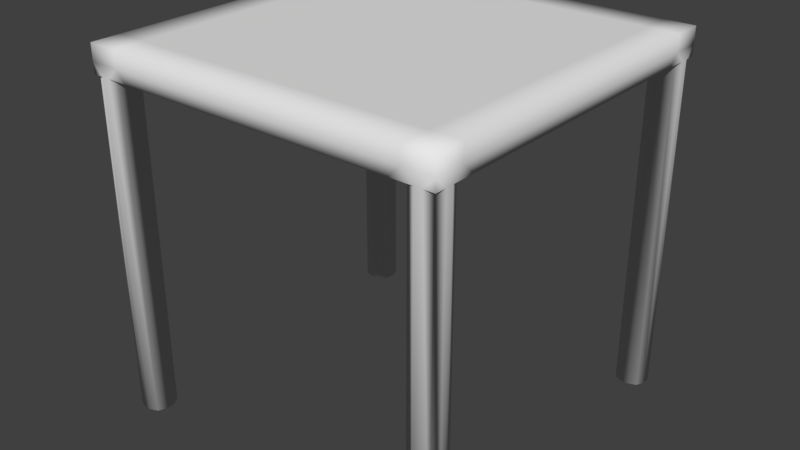 # Source: EndTable1x1.blend  (saved by Blender 2.79.0; exported with 4.5.12 LTS)
import bpy
from mathutils import Matrix  # noqa: F401  (used for matrix-valued properties, if any)

bpy.ops.wm.read_factory_settings(use_empty=True)
scene = bpy.context.scene
scene.name = 'Scene'

# ---- collections
col_collection_1 = bpy.data.collections.new('Collection 1'); scene.collection.children.link(col_collection_1)

# ---- materials (node trees are filled in below, after node groups)
mat_wood = bpy.data.materials.new('Wood')
mat_darkmetal = bpy.data.materials.new('DarkMetal')

# ---- material node trees

# ---- world
world_world = bpy.data.worlds.new('World'); scene.world = world_world
world_world.color = (0.05088, 0.05088, 0.05088)
world_world.use_sun_shadow = False
world_world.sun_shadow_jitter_overblur = 0.0
world_world.cycles.sampling_method = 'MANUAL'

# ---- meshes
me_cube = bpy.data.meshes.new('Cube')
me_cube.from_pydata([(-1.0, -1.0, 2.0), (-1.0, -0.8333, 2.0), (-0.8333, -1.0, 2.0), (-0.8333, -0.8333, 2.0), (1.0, -1.0, 2.0), (1.0, -0.8333, 2.0), (0.8333, -1.0, 2.0), (0.8333, -0.8333, 2.0), (0.0, -1.0, 2.0), (0.0, -1.0, 1.847), (0.0, -0.8333, 2.0), (0.0, -0.8333, 1.847), (-1.0, 1.0, 2.0), (-1.0, 0.8333, 2.0), (-0.8333, 1.0, 2.0), (1.0, -1.0, 1.847), (1.0, 1.0, 1.847), (-0.8333, 0.8333, 2.0), (-1.0, 1.0, 1.847), (-1.0, 0.0, 2.0), (-0.8333, 0.0, 2.0), (-1.0, 0.0, 1.847), (-0.8333, 0.0, 1.847), (-1.0, -1.0, 1.847), (1.0, 1.0, 2.0), (-0.9821, -0.9821, 1.847), (1.0, 0.8333, 2.0), (-0.9388, -1.0, 1.847), (-1.0, -0.9388, 1.847), (0.0, 1.0, 1.908), (0.8333, 1.0, 2.0), (1.0, 0.0, 1.908), (0.0, -1.0, 1.908), (0.8333, 0.8333, 2.0), (-1.0, 0.0, 1.908), (0.0, 1.0, 2.0), (0.0, 0.8333, 2.0), (1.0, 0.0, 2.0), (0.8333, 0.0, 2.0), (0.0, 0.0, 2.0), (1.0, 0.0, 1.847), (0.0, 1.0, 1.847), (0.0, 0.8333, 1.847), (0.8333, 0.0, 1.847), (0.0, 0.0, 1.847), (-0.9388, -1.0, 0.0), (-1.0, -0.9388, 0.0), (-0.9821, -0.9821, 0.0), (-1.0, -0.8946, 0.0), (-0.9388, -0.8333, 0.0), (-0.9821, -0.8513, 0.0), (-1.0, -0.9388, 1.847), (-0.9388, -1.0, 1.847), (-1.0, -1.0, 1.908), (-0.9821, -0.9821, 1.847), (-0.9388, -0.8333, 1.847), (-1.0, -0.8946, 1.847), (-1.0, -0.8333, 1.908), (-1.0, -0.7721, 1.847), (-0.9821, -0.8513, 1.847), (-0.8333, -0.9388, 0.0), (-0.8946, -1.0, 0.0), (-0.8513, -0.9821, 0.0), (-0.8946, -0.8333, 0.0), (-0.8333, -0.8946, 0.0), (-0.8513, -0.8513, 0.0), (-0.8946, -1.0, 1.847), (-0.8333, -0.9388, 1.847), (-0.7721, -1.0, 1.847), (-0.8333, -1.0, 1.908), (-0.8513, -0.9821, 1.847), (-0.8333, -0.8946, 1.847), (-0.8946, -0.8333, 1.847), (-0.8333, -0.7721, 1.847), (-0.7721, -0.8333, 1.847), (-0.8513, -0.8513, 1.847), (1.0, -0.9388, 0.0), (0.9388, -1.0, 0.0), (0.9821, -0.9821, 0.0), (0.9388, -0.8333, 0.0), (1.0, -0.8946, 0.0), (0.9821, -0.8513, 0.0), (0.9388, -1.0, 1.847), (1.0, -0.9388, 1.847), (1.0, -1.0, 1.908), (0.9821, -0.9821, 1.847), (1.0, -0.8946, 1.847), (0.9388, -0.8333, 1.847), (1.0, -0.7721, 1.847), (1.0, -0.8333, 1.908), (0.9821, -0.8513, 1.847), (0.8946, -1.0, 0.0), (0.8333, -0.9388, 0.0), (0.8513, -0.9821, 0.0), (0.8333, -0.8946, 0.0), (0.8946, -0.8333, 0.0), (0.8513, -0.8513, 0.0), (0.8333, -0.9388, 1.847), (0.8946, -1.0, 1.847), (0.8333, -1.0, 1.908), (0.7721, -1.0, 1.847), (0.8513, -0.9821, 1.847), (0.8946, -0.8333, 1.847), (0.8333, -0.8946, 1.847), (0.7721, -0.8333, 1.847), (0.8333, -0.7721, 1.847), (0.8513, -0.8513, 1.847), (-1.0, 0.9388, 0.0), (-0.9388, 1.0, 0.0), (-0.9821, 0.9821, 0.0), (-0.9388, 0.8333, 0.0), (-1.0, 0.8946, 0.0), (-0.9821, 0.8513, 0.0), (-0.9388, 1.0, 1.847), (-1.0, 0.9388, 1.847), (-1.0, 1.0, 1.908), (-0.9821, 0.9821, 1.847), (-1.0, 0.8946, 1.847), (-0.9388, 0.8333, 1.847), (-1.0, 0.7721, 1.847), (-1.0, 0.8333, 1.908), (-0.9821, 0.8513, 1.847), (-0.8946, 1.0, 0.0), (-0.8333, 0.9388, 0.0), (-0.8513, 0.9821, 0.0), (-0.8333, 0.8946, 0.0), (-0.8946, 0.8333, 0.0), (-0.8513, 0.8513, 0.0), (-0.8333, 0.9388, 1.847), (-0.8946, 1.0, 1.847), (-0.8333, 1.0, 1.908), (-0.7721, 1.0, 1.847), (-0.8513, 0.9821, 1.847), (-0.8946, 0.8333, 1.847), (-0.8333, 0.8946, 1.847), (-0.7721, 0.8333, 1.847), (-0.8333, 0.7721, 1.847), (-0.8513, 0.8513, 1.847), (0.9388, 1.0, 0.0), (1.0, 0.9388, 0.0), (0.9821, 0.9821, 0.0), (1.0, 0.8946, 0.0), (0.9388, 0.8333, 0.0), (0.9821, 0.8513, 0.0), (1.0, 0.9388, 1.847), (0.9388, 1.0, 1.847), (1.0, 1.0, 1.908), (0.9821, 0.9821, 1.847), (0.9388, 0.8333, 1.847), (1.0, 0.8946, 1.847), (1.0, 0.8333, 1.908), (1.0, 0.7721, 1.847), (0.9821, 0.8513, 1.847), (0.8333, 0.9388, 0.0), (0.8946, 1.0, 0.0), (0.8513, 0.9821, 0.0), (0.8946, 0.8333, 0.0), (0.8333, 0.8946, 0.0), (0.8513, 0.8513, 0.0), (0.8946, 1.0, 1.847), (0.8333, 0.9388, 1.847), (0.7721, 1.0, 1.847), (0.8333, 1.0, 1.908), (0.8513, 0.9821, 1.847), (0.8333, 0.8946, 1.847), (0.8946, 0.8333, 1.847), (0.8333, 0.7721, 1.847), (0.7721, 0.8333, 1.847), (0.8513, 0.8513, 1.847)], [(54, 23)], [(46, 51, 56, 48), (3, 1, 0, 2), (58, 57, 34, 21), (20, 19, 1, 3), (55, 72, 63, 49), (63, 65, 64, 60, 62, 61, 45, 47, 46, 48, 50, 49), (39, 20, 3, 10), (11, 74, 73, 22, 44), (10, 3, 2, 8), (68, 67, 71, 74, 11, 9), (53, 52, 66, 69), (51, 53, 57, 56), (73, 72, 55, 58, 21, 22), (67, 60, 64, 71), (9, 32, 69, 68), (91, 77, 82, 98), (76, 80, 86, 83), (7, 6, 4, 5), (89, 31, 37, 5), (38, 7, 5, 37), (87, 79, 95, 102), (94, 96, 95, 79, 81, 80, 76, 78, 77, 91, 93, 92), (39, 10, 7, 38), (11, 44, 43, 105, 104), (10, 8, 6, 7), (97, 100, 9, 11, 104, 103), (82, 84, 99, 98), (84, 83, 86, 89), (102, 105, 43, 40, 88, 87), (97, 103, 94, 92), (9, 100, 99, 32), (122, 108, 113, 129), (107, 111, 117, 114), (17, 14, 12, 13), (120, 119, 21, 34), (20, 17, 13, 19), (118, 110, 126, 133), (125, 127, 126, 110, 112, 111, 107, 109, 108, 122, 124, 123), (39, 36, 17, 20), (128, 131, 41, 42, 135, 134), (36, 35, 14, 17), (41, 131, 130, 29), (113, 115, 130, 129), (115, 120, 13, 12), (133, 136, 22, 21, 119, 118), (128, 134, 125, 123), (42, 44, 22, 136, 135), (154, 159, 145, 138), (139, 144, 149, 141), (33, 26, 24, 30), (151, 150, 31, 40), (38, 37, 26, 33), (148, 165, 156, 142), (156, 158, 157, 153, 155, 154, 138, 140, 139, 141, 143, 142), (39, 38, 33, 36), (161, 160, 164, 167, 42, 41), (36, 33, 30, 35), (41, 29, 162, 161), (146, 145, 159, 162), (144, 146, 150, 149), (166, 165, 148, 151, 40, 43), (160, 153, 157, 164), (42, 167, 166, 43, 44), (159, 161, 162), (53, 51, 23), (52, 53, 23), (88, 86, 90, 87), (86, 88, 89), (71, 75, 72, 73, 74), (15, 85, 83), (83, 84, 15), (129, 131, 128, 132), (131, 129, 130), (102, 106, 103, 104, 105), (115, 113, 18), (115, 18, 114), (149, 151, 148, 152), (151, 149, 150), (133, 137, 134, 135, 136), (146, 16, 145), (146, 144, 16), (119, 117, 121, 118), (117, 119, 120), (164, 168, 165, 166, 167), (55, 49, 50, 59), (59, 50, 48, 56), (45, 52, 54, 47), (47, 54, 51, 46), (66, 61, 62, 70), (70, 62, 60, 67), (63, 72, 75, 65), (65, 75, 71, 64), (86, 80, 81, 90), (90, 81, 79, 87), (76, 83, 85, 78), (78, 85, 82, 77), (97, 92, 93, 101), (101, 93, 91, 98), (94, 103, 106, 96), (96, 106, 102, 95), (117, 111, 112, 121), (121, 112, 110, 118), (107, 114, 116, 109), (109, 116, 113, 108), (128, 123, 124, 132), (132, 124, 122, 129), (125, 134, 137, 127), (127, 137, 133, 126), (148, 142, 143, 152), (152, 143, 141, 149), (138, 145, 147, 140), (140, 147, 144, 139), (159, 154, 155, 163), (163, 155, 153, 160), (156, 165, 168, 158), (158, 168, 164, 157), (61, 66, 52, 45), (34, 57, 1, 19), (120, 115, 114, 117), (34, 19, 13, 120), (69, 32, 8, 2), (57, 53, 0, 1), (32, 99, 6, 8), (69, 2, 0, 53), (31, 89, 88, 40), (99, 84, 4, 6), (31, 150, 26, 37), (89, 5, 4, 84), (29, 130, 14, 35), (150, 146, 24, 26), (162, 29, 35, 30), (162, 30, 24, 146), (130, 115, 12, 14), (161, 159, 163, 160), (66, 68, 69), (68, 66, 70, 67), (58, 56, 57), (56, 58, 55, 59), (100, 98, 99), (98, 100, 97, 101), (54, 52, 27, 25), (51, 54, 25, 28), (52, 23, 51, 28, 25, 27), (18, 116, 114), (116, 18, 113), (84, 82, 15), (15, 82, 85), (16, 147, 145), (16, 144, 147)])
me_cube.polygons.foreach_set('use_smooth', [True] * 149)
me_cube.polygons.foreach_set('material_index', [1, 0, 0, 0, 1, 1, 0, 0, 0, 0, 0, 0, 0, 1, 0, 1, 1, 0, 0, 0, 1, 1, 0, 0, 0, 0, 0, 0, 0, 1, 0, 1, 1, 0, 0, 0, 1, 1, 0, 0, 0, 0, 0, 0, 0, 1, 0, 1, 1, 0, 0, 0, 1, 1, 0, 0, 0, 0, 0, 0, 0, 1, 0, 0, 0, 0, 0, 0, 0, 0, 0, 0, 0, 0, 0, 0, 0, 0, 0, 0, 0, 0, 0, 0, 1, 1, 1, 1, 1, 1, 1, 1, 1, 1, 1, 1, 1, 1, 1, 1, 1, 1, 1, 1, 1, 1, 1, 1, 1, 1, 1, 1, 1, 1, 1, 1, 1, 0, 0, 0, 0, 0, 0, 0, 0, 0, 0, 0, 0, 0, 0, 0, 0, 0, 0, 0, 0, 0, 0, 0, 0, 0, 0, 0, 0, 0, 0, 0, 0])
_uv = me_cube.uv_layers.new(name='UVMap')
_uv.uv.foreach_set('vector', [0.3743, 0.3231, 0.2015, 0.3231, 0.2015, 0.3158, 0.3743, 0.3158, 0.1716, 0.6389, 0.1872, 0.6389, 0.1872, 0.6667, 0.1716, 0.6667, 0.2015, 0.2953, 0.1958, 0.3056, 0.1958, 0.1667, 0.2015, 0.1667, 0.1716, 0.5, 0.1872, 0.5, 0.1872, 0.6389, 0.1716, 0.6389, 0.2525, 0.6667, 0.2566, 0.6667, 0.2566, 0.9745, 0.2525, 0.9745, 0.3005, 0.6769, 0.3022, 0.6697, 0.3063, 0.6667, 0.3104, 0.6667, 0.3145, 0.6697, 0.3161, 0.6769, 0.3161, 0.6842, 0.3145, 0.6915, 0.3104, 0.6944, 0.3063, 0.6944, 0.3022, 0.6915, 0.3005, 0.6842, 0.09358, 0.5, 0.1716, 0.5, 0.1716, 0.6389, 0.09358, 0.6389, 0.09358, 0.3056, 0.02133, 0.3056, 0.0156, 0.2953, 0.0156, 0.1667, 0.09358, 0.1667, 0.09358, 0.6389, 0.1716, 0.6389, 0.1716, 0.6667, 0.09358, 0.6667, 0.02133, 0.3333, 0.0156, 0.3231, 0.0156, 0.3158, 0.02133, 0.3056, 0.09358, 0.3056, 0.09358, 0.3333, 0.5609, 0.01531, 0.5552, 0.02552, 0.5511, 0.02552, 0.5454, 0.01531, 0.2015, 0.3231, 0.1958, 0.3333, 0.1958, 0.3056, 0.2015, 0.3158, 0.0156, 0.2953, 0.009866, 0.3056, 0.005732, 0.3056, 3.905e-08, 0.2953, 3.347e-08, 0.1667, 0.0156, 0.1667, 0.1954, 0.6667, 0.1954, 0.9745, 0.1912, 0.9745, 0.1912, 0.6667, 0.4676, 0.02552, 0.4676, 0.01531, 0.5454, 0.01531, 0.5397, 0.02552, 0.3842, 0.3333, 0.38, 0.3333, 0.38, 0.02552, 0.3842, 0.02552, 0.1929, 0.3333, 0.197, 0.3333, 0.197, 0.6412, 0.1929, 0.6412, 0.0156, 0.6389, 0.0156, 0.6667, 0.0, 0.6667, 1.116e-08, 0.6389, 0.2028, 0.6514, 0.2808, 0.6514, 0.2808, 0.6667, 0.2028, 0.6667, 0.0156, 0.5, 0.0156, 0.6389, 1.116e-08, 0.6389, 1.116e-08, 0.5, 0.2644, 0.9745, 0.2644, 0.6667, 0.2686, 0.6667, 0.2686, 0.9745, 0.3219, 0.6944, 0.3178, 0.6915, 0.3161, 0.6842, 0.3161, 0.6769, 0.3178, 0.6697, 0.3219, 0.6667, 0.326, 0.6667, 0.33, 0.6697, 0.3317, 0.6769, 0.3317, 0.6842, 0.33, 0.6915, 0.326, 0.6944, 0.09358, 0.5, 0.09358, 0.6389, 0.0156, 0.6389, 0.0156, 0.5, 0.09358, 0.3056, 0.09358, 0.1667, 0.1716, 0.1667, 0.1716, 0.2953, 0.1658, 0.3056, 0.09358, 0.6389, 0.09358, 0.6667, 0.0156, 0.6667, 0.0156, 0.6389, 0.1716, 0.3231, 0.1658, 0.3333, 0.09358, 0.3333, 0.09358, 0.3056, 0.1658, 0.3056, 0.1716, 0.3158, 0.38, 0.02552, 0.3743, 0.01531, 0.3899, 0.01531, 0.3842, 0.02552, 0.1872, 0.6514, 0.1929, 0.6412, 0.197, 0.6412, 0.2028, 0.6514, 0.1773, 0.3056, 0.1716, 0.2953, 0.1716, 0.1667, 0.1872, 0.1667, 0.1872, 0.2953, 0.1814, 0.3056, 0.2279, 0.6667, 0.2321, 0.6667, 0.2321, 0.9745, 0.2279, 0.9745, 0.4676, 0.02552, 0.3956, 0.02552, 0.3899, 0.01531, 0.4676, 0.01531, 0.009836, 1.0, 0.005714, 1.0, 0.005714, 0.6922, 0.009836, 0.6922, 0.3743, 0.01021, 0.3743, 0.01757, 0.2015, 0.01757, 0.2015, 0.01021, 0.1716, 0.3611, 0.1716, 0.3333, 0.1872, 0.3333, 0.1872, 0.3611, 0.1958, 0.02778, 0.2015, 0.03799, 0.2015, 0.1667, 0.1958, 0.1667, 0.1716, 0.5, 0.1716, 0.3611, 0.1872, 0.3611, 0.1872, 0.5, 0.2769, 0.9745, 0.2769, 0.6667, 0.281, 0.6667, 0.281, 0.9745, 0.2948, 0.6667, 0.2989, 0.6697, 0.3005, 0.6769, 0.3005, 0.6842, 0.2989, 0.6915, 0.2948, 0.6944, 0.2907, 0.6944, 0.2866, 0.6915, 0.2849, 0.6842, 0.2849, 0.6769, 0.2866, 0.6697, 0.2907, 0.6667, 0.09358, 0.5, 0.09358, 0.3611, 0.1716, 0.3611, 0.1716, 0.5, 0.0156, 0.01021, 0.02133, 5.96e-08, 0.09358, 0.0, 0.09358, 0.02778, 0.02133, 0.02778, 0.0156, 0.01757, 0.09358, 0.3611, 0.09358, 0.3333, 0.1716, 0.3333, 0.1716, 0.3611, 0.0933, 0.6922, 0.02126, 0.6922, 0.01555, 0.682, 0.0933, 0.682, 0.005714, 0.6922, 0.0, 0.682, 0.01555, 0.682, 0.009836, 0.6922, 0.1958, 0.0, 0.1958, 0.02778, 0.1872, 0.02778, 0.1872, 0.0, 0.009866, 0.02778, 0.0156, 0.03799, 0.0156, 0.1667, 3.347e-08, 0.1667, 0.0, 0.03799, 0.005732, 0.02778, 0.2076, 0.9745, 0.2035, 0.9745, 0.2035, 0.6667, 0.2076, 0.6667, 0.09358, 0.02778, 0.09358, 0.1667, 0.0156, 0.1667, 0.0156, 0.03799, 0.02133, 0.02778, 0.1768, 1.0, 0.1768, 0.6922, 0.1809, 0.6922, 0.1809, 1.0, 0.3686, 0.3333, 0.3686, 0.6412, 0.3645, 0.6412, 0.3645, 0.3333, 0.0156, 0.3611, 1.116e-08, 0.3611, 0.0, 0.3333, 0.0156, 0.3333, 0.353, 0.6412, 0.3587, 0.6514, 0.2808, 0.6514, 0.2808, 0.6412, 0.0156, 0.5, 1.116e-08, 0.5, 1.116e-08, 0.3611, 0.0156, 0.3611, 0.2444, 0.9745, 0.2403, 0.9745, 0.2403, 0.6667, 0.2444, 0.6667, 0.3473, 0.6842, 0.3456, 0.6915, 0.3416, 0.6944, 0.3375, 0.6944, 0.3334, 0.6915, 0.3317, 0.6842, 0.3317, 0.6769, 0.3334, 0.6697, 0.3375, 0.6667, 0.3416, 0.6667, 0.3456, 0.6697, 0.3473, 0.6769, 0.09358, 0.5, 0.0156, 0.5, 0.0156, 0.3611, 0.09358, 0.3611, 0.1658, 3.974e-08, 0.1716, 0.01021, 0.1716, 0.01757, 0.1658, 0.02778, 0.09358, 0.02778, 0.09358, 0.0, 0.09358, 0.3611, 0.0156, 0.3611, 0.0156, 0.3333, 0.09358, 0.3333, 0.0933, 0.6922, 0.0933, 0.682, 0.1711, 0.682, 0.1653, 0.6922, 0.1866, 0.682, 0.1809, 0.6922, 0.1768, 0.6922, 0.1711, 0.682, 0.3686, 0.6412, 0.3743, 0.6514, 0.3587, 0.6514, 0.3645, 0.6412, 0.1716, 0.03799, 0.1773, 0.02778, 0.1814, 0.02778, 0.1872, 0.03799, 0.1872, 0.1667, 0.1716, 0.1667, 0.2157, 0.9745, 0.2157, 0.6667, 0.2198, 0.6667, 0.2198, 0.9745, 0.09358, 0.02778, 0.1658, 0.02778, 0.1716, 0.03799, 0.1716, 0.1667, 0.09358, 0.1667, 0.1768, 0.6922, 0.1653, 0.6922, 0.1711, 0.682, 0.1958, 0.3333, 0.2015, 0.3231, 0.2015, 0.3333, 0.5552, 0.02552, 0.5609, 0.01531, 0.5609, 0.02552, 0.1872, 0.2953, 0.1872, 0.3158, 0.1855, 0.3085, 0.1814, 0.3056, 0.197, 0.6412, 0.2085, 0.6412, 0.2028, 0.6514, 0.0156, 0.3158, 0.01392, 0.3085, 0.009866, 0.3056, 0.0156, 0.2953, 0.02133, 0.3056, 0.3473, 0.6739, 0.3497, 0.6739, 0.3514, 0.6811, 0.1929, 0.6412, 0.1872, 0.6514, 0.1872, 0.6412, 0.009866, 7.947e-08, 0.02133, 5.96e-08, 0.0156, 0.01021, 0.01392, 0.00299, 0.02126, 0.6922, 0.009836, 0.6922, 0.01555, 0.682, 0.1773, 0.3056, 0.1732, 0.3085, 0.1716, 0.3158, 0.1658, 0.3056, 0.1716, 0.2953, 0.0, 0.682, 0.005714, 0.6922, 5.578e-09, 0.6922, 0.1958, 0.0, 0.2015, 0.0, 0.2015, 0.01021, 0.1872, 0.01757, 0.1872, 0.03799, 0.1814, 0.02778, 0.1855, 0.02479, 0.353, 0.6412, 0.3645, 0.6412, 0.3587, 0.6514, 0.009866, 0.02778, 0.01392, 0.02479, 0.0156, 0.01757, 0.02133, 0.02778, 0.0156, 0.03799, 0.1866, 0.682, 0.1866, 0.6922, 0.1809, 0.6922, 0.3743, 0.6514, 0.3686, 0.6412, 0.3743, 0.6412, 0.0, 0.03799, 0.0, 0.01757, 0.001679, 0.02479, 0.005732, 0.02778, 0.2015, 0.01757, 0.2015, 0.03799, 0.1958, 0.02778, 0.1716, 0.01757, 0.1732, 0.02479, 0.1773, 0.02778, 0.1716, 0.03799, 0.1658, 0.02778, 0.2525, 0.6667, 0.2525, 0.9745, 0.2483, 0.9745, 0.2483, 0.6667, 0.2015, 0.3085, 0.3743, 0.3085, 0.3743, 0.3158, 0.2015, 0.3158, 0.5552, 0.3333, 0.5552, 0.02552, 0.5594, 0.02552, 0.5594, 0.3333, 0.3743, 0.3303, 0.2015, 0.3303, 0.2015, 0.3231, 0.3743, 0.3231, 0.5511, 0.02552, 0.5511, 0.3333, 0.5472, 0.3333, 0.5472, 0.02552, 0.1994, 0.6667, 0.1994, 0.9745, 0.1954, 0.9745, 0.1954, 0.6667, 0.2566, 0.9745, 0.2566, 0.6667, 0.2605, 0.6667, 0.2605, 0.9745, 0.1872, 0.9745, 0.1872, 0.6667, 0.1912, 0.6667, 0.1912, 0.9745, 0.197, 0.6412, 0.197, 0.3333, 0.2011, 0.3333, 0.2011, 0.6412, 0.2605, 0.9745, 0.2605, 0.6667, 0.2644, 0.6667, 0.2644, 0.9745, 0.1929, 0.3333, 0.1929, 0.6412, 0.1888, 0.6412, 0.1888, 0.3333, 0.3761, 0.3333, 0.3761, 0.02552, 0.38, 0.02552, 0.38, 0.3333, 0.2279, 0.6667, 0.2279, 0.9745, 0.2239, 0.9745, 0.2239, 0.6667, 0.3883, 0.02552, 0.3883, 0.3333, 0.3842, 0.3333, 0.3842, 0.02552, 0.2321, 0.9745, 0.2321, 0.6667, 0.2361, 0.6667, 0.2361, 0.9745, 0.2727, 0.6667, 0.2727, 0.9745, 0.2686, 0.9745, 0.2686, 0.6667, 0.2015, 0.01757, 0.3743, 0.01757, 0.3743, 0.02479, 0.2015, 0.02479, 0.2727, 0.9745, 0.2727, 0.6667, 0.2769, 0.6667, 0.2769, 0.9745, 0.3743, 0.01021, 0.2015, 0.01021, 0.2015, 0.00299, 0.3743, 0.00299, 0.001544, 1.0, 0.001544, 0.6922, 0.005714, 0.6922, 0.005714, 1.0, 0.2076, 0.9745, 0.2076, 0.6667, 0.2116, 0.6667, 0.2116, 0.9745, 0.01375, 0.6922, 0.01375, 1.0, 0.009836, 1.0, 0.009836, 0.6922, 0.2035, 0.6667, 0.2035, 0.9745, 0.1994, 0.9745, 0.1994, 0.6667, 0.2849, 0.6667, 0.2849, 0.9745, 0.281, 0.9745, 0.281, 0.6667, 0.2444, 0.9745, 0.2444, 0.6667, 0.2483, 0.6667, 0.2483, 0.9745, 0.3604, 0.6412, 0.3604, 0.3333, 0.3645, 0.3333, 0.3645, 0.6412, 0.1809, 1.0, 0.1809, 0.6922, 0.1848, 0.6922, 0.1848, 1.0, 0.3727, 0.3333, 0.3727, 0.6412, 0.3686, 0.6412, 0.3686, 0.3333, 0.1768, 0.6922, 0.1768, 1.0, 0.1726, 1.0, 0.1726, 0.6922, 0.2116, 0.9745, 0.2116, 0.6667, 0.2157, 0.6667, 0.2157, 0.9745, 0.2403, 0.6667, 0.2403, 0.9745, 0.2361, 0.9745, 0.2361, 0.6667, 0.2239, 0.6667, 0.2239, 0.9745, 0.2198, 0.9745, 0.2198, 0.6667, 0.5511, 0.3333, 0.5511, 0.02552, 0.5552, 0.02552, 0.5552, 0.3333, 0.1958, 0.1667, 0.1958, 0.3056, 0.1872, 0.3056, 0.1872, 0.1667, 0.1958, 0.02778, 0.1958, 0.0, 0.2015, 0.01021, 0.2015, 0.01757, 0.1958, 0.1667, 0.1872, 0.1667, 0.1872, 0.02778, 0.1958, 0.02778, 0.5454, 0.01531, 0.4676, 0.01531, 0.4676, 1.987e-08, 0.5454, 3.974e-08, 0.1958, 0.3056, 0.1958, 0.3333, 0.1872, 0.3333, 0.1872, 0.3056, 0.4676, 0.01531, 0.3899, 0.01531, 0.3899, 6.954e-08, 0.4676, 1.987e-08, 0.5454, 0.01531, 0.5454, 3.974e-08, 0.5609, 0.0, 0.5609, 0.01531, 0.2808, 0.6514, 0.2028, 0.6514, 0.2085, 0.6412, 0.2808, 0.6412, 0.3899, 0.01531, 0.3743, 0.01531, 0.3743, 4.967e-08, 0.3899, 6.954e-08, 0.2808, 0.6514, 0.3587, 0.6514, 0.3587, 0.6667, 0.2808, 0.6667, 0.2028, 0.6514, 0.2028, 0.6667, 0.1872, 0.6667, 0.1872, 0.6514, 0.0933, 0.682, 0.01555, 0.682, 0.01555, 0.6667, 0.0933, 0.6667, 0.3587, 0.6514, 0.3743, 0.6514, 0.3743, 0.6667, 0.3587, 0.6667, 0.1711, 0.682, 0.0933, 0.682, 0.0933, 0.6667, 0.1711, 0.6667, 0.1711, 0.682, 0.1711, 0.6667, 0.1866, 0.6667, 0.1866, 0.682, 0.01555, 0.682, 0.0, 0.682, 5.578e-09, 0.6667, 0.01555, 0.6667, 0.1658, 3.974e-08, 0.1773, 5.96e-08, 0.1732, 0.00299, 0.1716, 0.01021, 0.5511, 0.02552, 0.5397, 0.02552, 0.5454, 0.01531, 0.02133, 0.3333, 0.009866, 0.3333, 0.01392, 0.3303, 0.0156, 0.3231, 0.2015, 0.2953, 0.2015, 0.3158, 0.1958, 0.3056, 3.905e-08, 0.3158, 3.905e-08, 0.2953, 0.005732, 0.3056, 0.001679, 0.3085, 0.3956, 0.02552, 0.3842, 0.02552, 0.3899, 0.01531, 0.1773, 0.3333, 0.1658, 0.3333, 0.1716, 0.3231, 0.1732, 0.3303, 0.0, 0.0, 0.0, 0.0, 0.0, 0.0, 0.0, 0.0, 0.0, 0.0, 0.0, 0.0, 0.0, 0.0, 0.0, 0.0, 0.3612, 0.6667, 0.3612, 0.6769, 0.3554, 0.6769, 0.3554, 0.6769, 0.3595, 0.6739, 0.3612, 0.6667, 0.3514, 0.6739, 0.3538, 0.6739, 0.3554, 0.6811, 0.3538, 0.6739, 0.3514, 0.6739, 0.3554, 0.6667, 0.3743, 0.01531, 0.38, 0.02552, 0.3743, 0.02552, 0.3473, 0.6739, 0.3514, 0.6667, 0.3497, 0.6739, 0.3612, 0.6739, 0.3635, 0.6739, 0.3652, 0.6811, 0.3612, 0.6739, 0.3652, 0.6667, 0.3635, 0.6739])
me_cube.materials.append(mat_wood)
me_cube.materials.append(mat_darkmetal)
me_cube.use_remesh_preserve_volume = False
me_cube.use_remesh_preserve_attributes = False
me_cube.use_mirror_vertex_groups = False
me_cube.update()

# ---- objects
ob_cube = bpy.data.objects.new('Cube', me_cube)

# ---- transforms, parenting, visibility, modifiers, constraints
ob_cube.location = (0.0, 0.0, 0.0)
ob_cube.lock_rotations_4d = False
ob_cube.empty_display_type = 'ARROWS'
ob_cube.lineart.crease_threshold = 0.0

# ---- collection membership
col_collection_1.objects.link(ob_cube)

# ---- scene / render settings (as saved in the file)
scene.frame_start = 1; scene.frame_end = 250; scene.frame_set(4)
scene.render.engine = 'CYCLES'
scene.render.resolution_percentage = 50
scene.render.dither_intensity = 0.0
scene.cycles.use_denoising = False
scene.cycles.samples = 128
scene.cycles.sampling_pattern = 'TABULATED_SOBOL'
scene.cycles.use_adaptive_sampling = False
scene.cycles.use_light_tree = False
scene.cycles.blur_glossy = 0.0
scene.cycles.sample_clamp_indirect = 0.0
scene.view_settings.view_transform = 'Standard'
bpy.context.view_layer.update()

# ---- added for rendering (the .blend has no active camera and no usable light): camera, sun
cam_auto = bpy.data.cameras.new('AutoCamera')
cam_auto.lens = 50.0
cam_auto.sensor_width = 36.0
cam_auto.clip_end = 1000.0
ob_auto_camera = bpy.data.objects.new('AutoCamera', cam_auto)
scene.collection.objects.link(ob_auto_camera)
ob_auto_camera.location = (3.20507, -3.84609, 3.56406)
ob_auto_camera.rotation_euler = (1.09748, -7.21219e-08, 0.694738)
scene.camera = ob_auto_camera
light_auto_sun = bpy.data.lights.new('AutoSun', 'SUN')
light_auto_sun.energy = 3.0
light_auto_sun.angle = 0.0523599
ob_auto_sun = bpy.data.objects.new('AutoSun', light_auto_sun)
scene.collection.objects.link(ob_auto_sun)
ob_auto_sun.rotation_euler = (0.872665, 0.174533, 0.523599)
bpy.context.view_layer.update()
